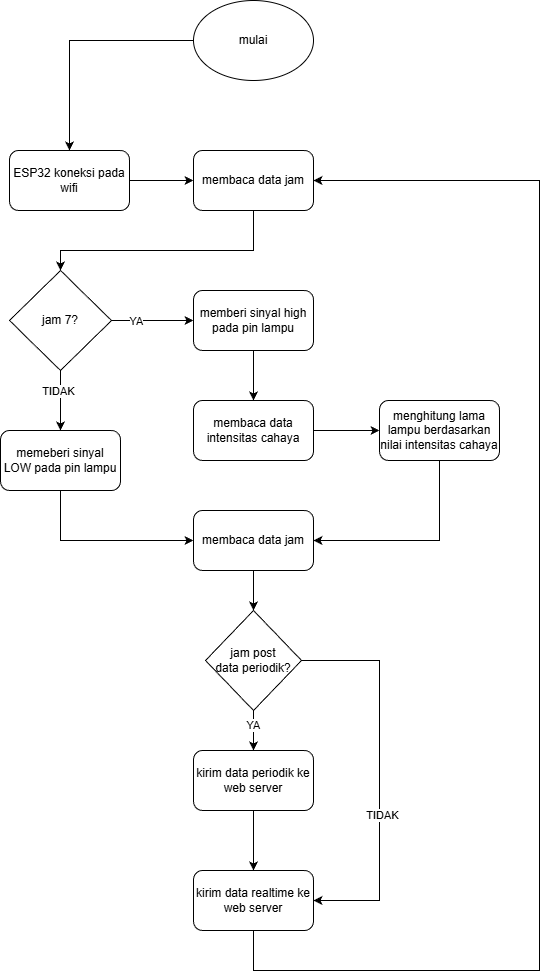

The diagram above was exported from draw.io. Its source (the exported page's mxGraphModel, read from the mxfile embedded in the PNG):
<mxGraphModel dx="1434" dy="746" grid="1" gridSize="10" guides="1" tooltips="1" connect="1" arrows="1" fold="1" page="1" pageScale="1" pageWidth="827" pageHeight="1169" math="0" shadow="0">
  <root>
    <mxCell id="0" />
    <mxCell id="1" parent="0" />
    <mxCell id="BOiGoqDROSCNw8i80RrA-1" style="edgeStyle=orthogonalEdgeStyle;rounded=0;orthogonalLoop=1;jettySize=auto;html=1;" edge="1" parent="1" source="BOiGoqDROSCNw8i80RrA-2" target="BOiGoqDROSCNw8i80RrA-11">
      <mxGeometry relative="1" as="geometry" />
    </mxCell>
    <mxCell id="BOiGoqDROSCNw8i80RrA-2" value="mulai" style="ellipse;whiteSpace=wrap;html=1;" vertex="1" parent="1">
      <mxGeometry x="354" y="30" width="120" height="80" as="geometry" />
    </mxCell>
    <mxCell id="BOiGoqDROSCNw8i80RrA-3" value="" style="edgeStyle=orthogonalEdgeStyle;rounded=0;orthogonalLoop=1;jettySize=auto;html=1;" edge="1" parent="1" source="BOiGoqDROSCNw8i80RrA-4" target="BOiGoqDROSCNw8i80RrA-9">
      <mxGeometry relative="1" as="geometry">
        <Array as="points">
          <mxPoint x="414" y="280" />
          <mxPoint x="221" y="280" />
        </Array>
      </mxGeometry>
    </mxCell>
    <mxCell id="BOiGoqDROSCNw8i80RrA-4" value="membaca data jam" style="rounded=1;whiteSpace=wrap;html=1;" vertex="1" parent="1">
      <mxGeometry x="354" y="180" width="120" height="60" as="geometry" />
    </mxCell>
    <mxCell id="BOiGoqDROSCNw8i80RrA-7" value="" style="edgeStyle=orthogonalEdgeStyle;rounded=0;orthogonalLoop=1;jettySize=auto;html=1;" edge="1" parent="1" source="BOiGoqDROSCNw8i80RrA-9" target="BOiGoqDROSCNw8i80RrA-24">
      <mxGeometry relative="1" as="geometry" />
    </mxCell>
    <mxCell id="BOiGoqDROSCNw8i80RrA-8" value="YA" style="edgeLabel;html=1;align=center;verticalAlign=middle;resizable=0;points=[];" vertex="1" connectable="0" parent="BOiGoqDROSCNw8i80RrA-7">
      <mxGeometry x="-0.4146" relative="1" as="geometry">
        <mxPoint as="offset" />
      </mxGeometry>
    </mxCell>
    <mxCell id="rk7XOTnYqaerzYkj7-wl-6" value="" style="edgeStyle=orthogonalEdgeStyle;rounded=0;orthogonalLoop=1;jettySize=auto;html=1;" edge="1" parent="1" source="BOiGoqDROSCNw8i80RrA-9" target="rk7XOTnYqaerzYkj7-wl-5">
      <mxGeometry relative="1" as="geometry" />
    </mxCell>
    <mxCell id="rk7XOTnYqaerzYkj7-wl-7" value="TIDAK" style="edgeLabel;html=1;align=center;verticalAlign=middle;resizable=0;points=[];" vertex="1" connectable="0" parent="rk7XOTnYqaerzYkj7-wl-6">
      <mxGeometry x="-0.3333" y="-3" relative="1" as="geometry">
        <mxPoint as="offset" />
      </mxGeometry>
    </mxCell>
    <mxCell id="BOiGoqDROSCNw8i80RrA-9" value="jam 7?" style="rhombus;whiteSpace=wrap;html=1;" vertex="1" parent="1">
      <mxGeometry x="170" y="300" width="102" height="100" as="geometry" />
    </mxCell>
    <mxCell id="BOiGoqDROSCNw8i80RrA-10" value="" style="edgeStyle=orthogonalEdgeStyle;rounded=0;orthogonalLoop=1;jettySize=auto;html=1;" edge="1" parent="1" source="BOiGoqDROSCNw8i80RrA-11" target="BOiGoqDROSCNw8i80RrA-4">
      <mxGeometry relative="1" as="geometry" />
    </mxCell>
    <mxCell id="BOiGoqDROSCNw8i80RrA-11" value="ESP32 koneksi pada wifi" style="rounded=1;whiteSpace=wrap;html=1;" vertex="1" parent="1">
      <mxGeometry x="170" y="180" width="120" height="60" as="geometry" />
    </mxCell>
    <mxCell id="BOiGoqDROSCNw8i80RrA-12" value="" style="edgeStyle=orthogonalEdgeStyle;rounded=0;orthogonalLoop=1;jettySize=auto;html=1;" edge="1" parent="1" source="BOiGoqDROSCNw8i80RrA-16" target="BOiGoqDROSCNw8i80RrA-18">
      <mxGeometry relative="1" as="geometry" />
    </mxCell>
    <mxCell id="BOiGoqDROSCNw8i80RrA-13" value="YA" style="edgeLabel;html=1;align=center;verticalAlign=middle;resizable=0;points=[];" vertex="1" connectable="0" parent="BOiGoqDROSCNw8i80RrA-12">
      <mxGeometry x="-0.2882" y="-1" relative="1" as="geometry">
        <mxPoint as="offset" />
      </mxGeometry>
    </mxCell>
    <mxCell id="BOiGoqDROSCNw8i80RrA-14" style="edgeStyle=orthogonalEdgeStyle;rounded=0;orthogonalLoop=1;jettySize=auto;html=1;entryX=1;entryY=0.5;entryDx=0;entryDy=0;" edge="1" parent="1" source="BOiGoqDROSCNw8i80RrA-16" target="BOiGoqDROSCNw8i80RrA-20">
      <mxGeometry relative="1" as="geometry">
        <Array as="points">
          <mxPoint x="540" y="690" />
          <mxPoint x="540" y="930" />
        </Array>
      </mxGeometry>
    </mxCell>
    <mxCell id="BOiGoqDROSCNw8i80RrA-15" value="TIDAK" style="edgeLabel;html=1;align=center;verticalAlign=middle;resizable=0;points=[];" vertex="1" connectable="0" parent="BOiGoqDROSCNw8i80RrA-14">
      <mxGeometry x="0.2104" y="2" relative="1" as="geometry">
        <mxPoint as="offset" />
      </mxGeometry>
    </mxCell>
    <mxCell id="BOiGoqDROSCNw8i80RrA-16" value="jam post &lt;br&gt;data periodik?" style="rhombus;whiteSpace=wrap;html=1;" vertex="1" parent="1">
      <mxGeometry x="366" y="640" width="96" height="100" as="geometry" />
    </mxCell>
    <mxCell id="BOiGoqDROSCNw8i80RrA-17" value="" style="edgeStyle=orthogonalEdgeStyle;rounded=0;orthogonalLoop=1;jettySize=auto;html=1;" edge="1" parent="1" source="BOiGoqDROSCNw8i80RrA-18" target="BOiGoqDROSCNw8i80RrA-20">
      <mxGeometry relative="1" as="geometry" />
    </mxCell>
    <mxCell id="BOiGoqDROSCNw8i80RrA-18" value="kirim data periodik ke web server" style="rounded=1;whiteSpace=wrap;html=1;" vertex="1" parent="1">
      <mxGeometry x="354" y="780" width="120" height="60" as="geometry" />
    </mxCell>
    <mxCell id="BOiGoqDROSCNw8i80RrA-19" style="edgeStyle=orthogonalEdgeStyle;rounded=0;orthogonalLoop=1;jettySize=auto;html=1;entryX=1;entryY=0.5;entryDx=0;entryDy=0;" edge="1" parent="1" source="BOiGoqDROSCNw8i80RrA-20" target="BOiGoqDROSCNw8i80RrA-4">
      <mxGeometry relative="1" as="geometry">
        <Array as="points">
          <mxPoint x="414" y="1000" />
          <mxPoint x="700" y="1000" />
          <mxPoint x="700" y="210" />
        </Array>
      </mxGeometry>
    </mxCell>
    <mxCell id="BOiGoqDROSCNw8i80RrA-20" value="kirim data realtime ke web server" style="rounded=1;whiteSpace=wrap;html=1;" vertex="1" parent="1">
      <mxGeometry x="354" y="900" width="120" height="60" as="geometry" />
    </mxCell>
    <mxCell id="BOiGoqDROSCNw8i80RrA-50" value="" style="edgeStyle=orthogonalEdgeStyle;rounded=0;orthogonalLoop=1;jettySize=auto;html=1;" edge="1" parent="1" source="BOiGoqDROSCNw8i80RrA-22" target="BOiGoqDROSCNw8i80RrA-49">
      <mxGeometry relative="1" as="geometry" />
    </mxCell>
    <mxCell id="BOiGoqDROSCNw8i80RrA-22" value="membaca data intensitas cahaya" style="rounded=1;whiteSpace=wrap;html=1;" vertex="1" parent="1">
      <mxGeometry x="354" y="430" width="120" height="60" as="geometry" />
    </mxCell>
    <mxCell id="BOiGoqDROSCNw8i80RrA-23" style="edgeStyle=orthogonalEdgeStyle;rounded=0;orthogonalLoop=1;jettySize=auto;html=1;" edge="1" parent="1" source="BOiGoqDROSCNw8i80RrA-24" target="BOiGoqDROSCNw8i80RrA-22">
      <mxGeometry relative="1" as="geometry" />
    </mxCell>
    <mxCell id="BOiGoqDROSCNw8i80RrA-24" value="memberi sinyal high pada pin lampu" style="rounded=1;whiteSpace=wrap;html=1;" vertex="1" parent="1">
      <mxGeometry x="354" y="320" width="120" height="60" as="geometry" />
    </mxCell>
    <mxCell id="rk7XOTnYqaerzYkj7-wl-1" style="edgeStyle=orthogonalEdgeStyle;rounded=0;orthogonalLoop=1;jettySize=auto;html=1;entryX=1;entryY=0.5;entryDx=0;entryDy=0;" edge="1" parent="1" source="BOiGoqDROSCNw8i80RrA-49" target="BOiGoqDROSCNw8i80RrA-52">
      <mxGeometry relative="1" as="geometry">
        <Array as="points">
          <mxPoint x="600" y="570" />
        </Array>
      </mxGeometry>
    </mxCell>
    <mxCell id="BOiGoqDROSCNw8i80RrA-49" value="menghitung lama lampu berdasarkan nilai intensitas cahaya" style="rounded=1;whiteSpace=wrap;html=1;" vertex="1" parent="1">
      <mxGeometry x="540" y="430" width="120" height="60" as="geometry" />
    </mxCell>
    <mxCell id="rk7XOTnYqaerzYkj7-wl-4" value="" style="edgeStyle=orthogonalEdgeStyle;rounded=0;orthogonalLoop=1;jettySize=auto;html=1;" edge="1" parent="1" source="BOiGoqDROSCNw8i80RrA-52" target="BOiGoqDROSCNw8i80RrA-16">
      <mxGeometry relative="1" as="geometry" />
    </mxCell>
    <mxCell id="BOiGoqDROSCNw8i80RrA-52" value="membaca data jam" style="rounded=1;whiteSpace=wrap;html=1;" vertex="1" parent="1">
      <mxGeometry x="354" y="540" width="120" height="60" as="geometry" />
    </mxCell>
    <mxCell id="rk7XOTnYqaerzYkj7-wl-8" style="edgeStyle=orthogonalEdgeStyle;rounded=0;orthogonalLoop=1;jettySize=auto;html=1;entryX=0;entryY=0.5;entryDx=0;entryDy=0;" edge="1" parent="1" source="rk7XOTnYqaerzYkj7-wl-5" target="BOiGoqDROSCNw8i80RrA-52">
      <mxGeometry relative="1" as="geometry">
        <Array as="points">
          <mxPoint x="221" y="570" />
        </Array>
      </mxGeometry>
    </mxCell>
    <mxCell id="rk7XOTnYqaerzYkj7-wl-5" value="memeberi sinyal LOW pada pin lampu" style="rounded=1;whiteSpace=wrap;html=1;" vertex="1" parent="1">
      <mxGeometry x="161" y="460" width="120" height="60" as="geometry" />
    </mxCell>
  </root>
</mxGraphModel>